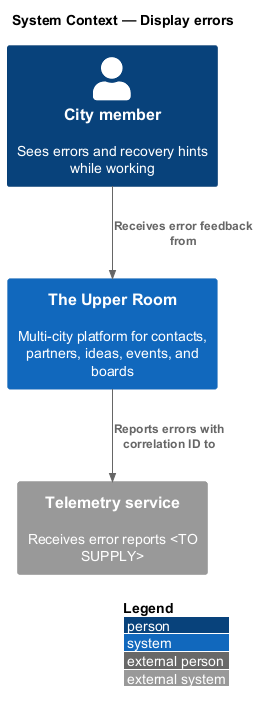

The diagram above was rendered by PlantUML. Its source (embedded in the PNG):
@startuml
!include <C4/C4_Context>
LAYOUT_WITH_LEGEND()
title System Context — Display errors

Person(member, "City member", "Sees errors and recovery hints while working")
System(upperRoom, "The Upper Room", "Multi-city platform for contacts, partners, ideas, events, and boards")
System_Ext(telemetry, "Telemetry service", "Receives error reports <TO SUPPLY>")

Rel(member, upperRoom, "Receives error feedback from")
Rel(upperRoom, telemetry, "Reports errors with correlation ID to")
@enduml